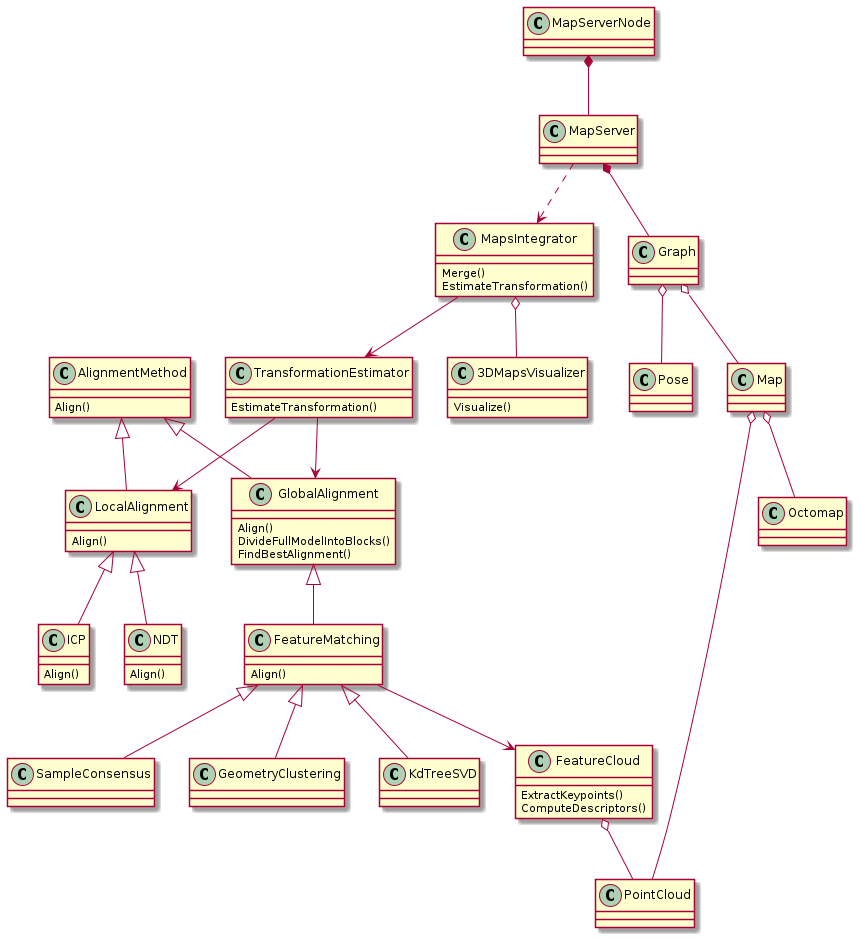

The diagram above was rendered by PlantUML. Its source (embedded in the PNG):
@startuml

class FeatureCloud {
  ExtractKeypoints()
  ComputeDescriptors()
}

class FeatureMatching {
  Align()
}

class ICP {
  Align()
}

class NDT {
  Align()
}

class AlignmentMethod {
  Align()
}

class GlobalAlignment {
  Align()
  DivideFullModelIntoBlocks()
  FindBestAlignment()
}

class LocalAlignment {
  Align()
}

class TransformationEstimator {
  EstimateTransformation()
}

class MapsIntegrator {
  Merge()
  EstimateTransformation()
}

class 3DMapsVisualizer {
	Visualize()
}

' Connections

MapServerNode *-- MapServer

MapServer -.> MapsIntegrator
MapServer *-- Graph

Graph o-- Pose
Graph o-- Map

MapsIntegrator --> TransformationEstimator
MapsIntegrator o-- 3DMapsVisualizer

TransformationEstimator --> GlobalAlignment
TransformationEstimator --> LocalAlignment

AlignmentMethod <|-- GlobalAlignment
AlignmentMethod <|-- LocalAlignment

LocalAlignment <|-- ICP
LocalAlignment <|-- NDT

GlobalAlignment <|-- FeatureMatching

FeatureMatching <|-- GeometryClustering
FeatureMatching <|-- KdTreeSVD
FeatureMatching <|-- SampleConsensus
FeatureMatching --> FeatureCloud

FeatureCloud o-- PointCloud

Map o-- Octomap
Map o-- PointCloud

@enduml